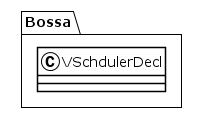

The diagram above was rendered by PlantUML. Its source (embedded in the PNG):
@startuml
!theme plain
package Bossa {
class VSchdulerDecl {
}
}
@enduml